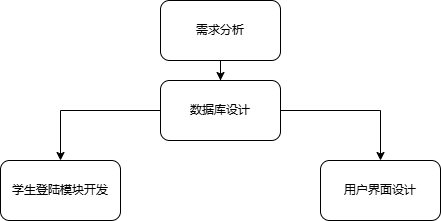

The diagram above was exported from draw.io. Its source (the exported page's mxGraphModel, read from the mxfile embedded in the PNG):
<mxGraphModel dx="1226" dy="778" grid="1" gridSize="10" guides="1" tooltips="1" connect="1" arrows="1" fold="1" page="1" pageScale="1" pageWidth="827" pageHeight="1169" math="0" shadow="0">
  <root>
    <mxCell id="0" />
    <mxCell id="1" parent="0" />
    <mxCell id="vgQJO7Av-3B0Y56qXbHy-8" value="" style="edgeStyle=orthogonalEdgeStyle;rounded=0;orthogonalLoop=1;jettySize=auto;html=1;" edge="1" parent="1" source="vgQJO7Av-3B0Y56qXbHy-1" target="vgQJO7Av-3B0Y56qXbHy-7">
      <mxGeometry relative="1" as="geometry" />
    </mxCell>
    <mxCell id="vgQJO7Av-3B0Y56qXbHy-1" value="需求分析" style="rounded=1;whiteSpace=wrap;html=1;" vertex="1" parent="1">
      <mxGeometry x="360" y="320" width="120" height="60" as="geometry" />
    </mxCell>
    <mxCell id="vgQJO7Av-3B0Y56qXbHy-10" value="" style="edgeStyle=orthogonalEdgeStyle;rounded=0;orthogonalLoop=1;jettySize=auto;html=1;" edge="1" parent="1" source="vgQJO7Av-3B0Y56qXbHy-7" target="vgQJO7Av-3B0Y56qXbHy-9">
      <mxGeometry relative="1" as="geometry" />
    </mxCell>
    <mxCell id="vgQJO7Av-3B0Y56qXbHy-12" value="" style="edgeStyle=orthogonalEdgeStyle;rounded=0;orthogonalLoop=1;jettySize=auto;html=1;" edge="1" parent="1" source="vgQJO7Av-3B0Y56qXbHy-7" target="vgQJO7Av-3B0Y56qXbHy-11">
      <mxGeometry relative="1" as="geometry" />
    </mxCell>
    <mxCell id="vgQJO7Av-3B0Y56qXbHy-7" value="数据库设计" style="whiteSpace=wrap;html=1;rounded=1;" vertex="1" parent="1">
      <mxGeometry x="360" y="400" width="120" height="60" as="geometry" />
    </mxCell>
    <mxCell id="vgQJO7Av-3B0Y56qXbHy-9" value="学生登陆模块开发" style="whiteSpace=wrap;html=1;rounded=1;" vertex="1" parent="1">
      <mxGeometry x="200" y="480" width="120" height="60" as="geometry" />
    </mxCell>
    <mxCell id="vgQJO7Av-3B0Y56qXbHy-11" value="用户界面设计" style="whiteSpace=wrap;html=1;rounded=1;" vertex="1" parent="1">
      <mxGeometry x="520" y="480" width="120" height="60" as="geometry" />
    </mxCell>
  </root>
</mxGraphModel>